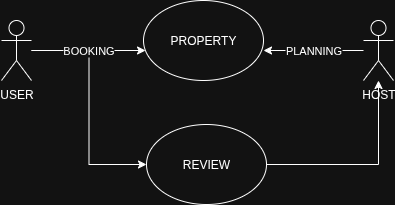

The diagram above was exported from draw.io. Its source (the exported page's mxGraphModel, read from the mxfile embedded in the PNG):
<mxGraphModel dx="778" dy="511" grid="0" gridSize="10" guides="1" tooltips="1" connect="1" arrows="1" fold="1" page="1" pageScale="1" pageWidth="827" pageHeight="1169" math="0" shadow="0">
  <root>
    <mxCell id="0" />
    <mxCell id="1" parent="0" />
    <mxCell id="29an41MMIsfHp4L7WRF2-15" style="edgeStyle=orthogonalEdgeStyle;rounded=0;orthogonalLoop=1;jettySize=auto;html=1;entryX=0;entryY=0.5;entryDx=0;entryDy=0;" edge="1" parent="1" source="29an41MMIsfHp4L7WRF2-7" target="29an41MMIsfHp4L7WRF2-14">
      <mxGeometry relative="1" as="geometry" />
    </mxCell>
    <mxCell id="29an41MMIsfHp4L7WRF2-7" value="USER&lt;div&gt;&lt;br&gt;&lt;/div&gt;" style="shape=umlActor;verticalLabelPosition=bottom;verticalAlign=top;html=1;outlineConnect=0;" vertex="1" parent="1">
      <mxGeometry x="143" y="313" width="30" height="60" as="geometry" />
    </mxCell>
    <mxCell id="29an41MMIsfHp4L7WRF2-8" value="HOST" style="shape=umlActor;verticalLabelPosition=bottom;verticalAlign=top;html=1;outlineConnect=0;" vertex="1" parent="1">
      <mxGeometry x="505" y="313" width="30" height="60" as="geometry" />
    </mxCell>
    <mxCell id="29an41MMIsfHp4L7WRF2-9" value="PROPERTY" style="ellipse;whiteSpace=wrap;html=1;" vertex="1" parent="1">
      <mxGeometry x="285" y="293" width="120" height="80" as="geometry" />
    </mxCell>
    <mxCell id="29an41MMIsfHp4L7WRF2-11" value="PLANNING" style="edgeStyle=orthogonalEdgeStyle;rounded=0;orthogonalLoop=1;jettySize=auto;html=1;entryX=1;entryY=0.625;entryDx=0;entryDy=0;entryPerimeter=0;" edge="1" parent="1" source="29an41MMIsfHp4L7WRF2-8" target="29an41MMIsfHp4L7WRF2-9">
      <mxGeometry relative="1" as="geometry" />
    </mxCell>
    <mxCell id="29an41MMIsfHp4L7WRF2-13" value="BOOKING" style="edgeStyle=orthogonalEdgeStyle;rounded=0;orthogonalLoop=1;jettySize=auto;html=1;entryX=0.017;entryY=0.625;entryDx=0;entryDy=0;entryPerimeter=0;" edge="1" parent="1" source="29an41MMIsfHp4L7WRF2-7" target="29an41MMIsfHp4L7WRF2-9">
      <mxGeometry relative="1" as="geometry" />
    </mxCell>
    <mxCell id="29an41MMIsfHp4L7WRF2-18" style="edgeStyle=orthogonalEdgeStyle;rounded=0;orthogonalLoop=1;jettySize=auto;html=1;" edge="1" parent="1" source="29an41MMIsfHp4L7WRF2-14" target="29an41MMIsfHp4L7WRF2-8">
      <mxGeometry relative="1" as="geometry" />
    </mxCell>
    <mxCell id="29an41MMIsfHp4L7WRF2-14" value="REVIEW" style="ellipse;whiteSpace=wrap;html=1;" vertex="1" parent="1">
      <mxGeometry x="288" y="417" width="120" height="80" as="geometry" />
    </mxCell>
  </root>
</mxGraphModel>